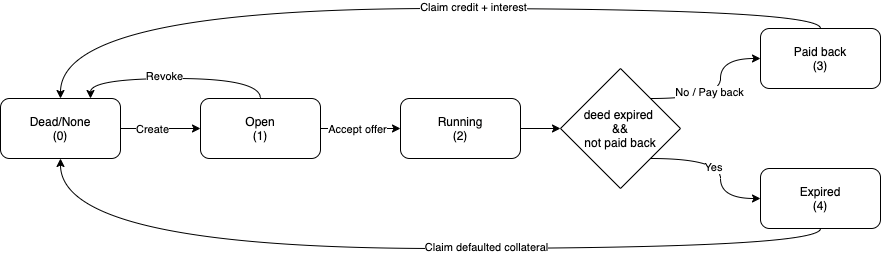

The diagram above was exported from draw.io. Its source (the exported page's mxGraphModel, read from the mxfile embedded in the PNG):
<mxGraphModel dx="1823" dy="1132" grid="1" gridSize="10" guides="1" tooltips="1" connect="1" arrows="1" fold="1" page="1" pageScale="1" pageWidth="827" pageHeight="1169" math="0" shadow="0">
  <root>
    <mxCell id="zw-07vEEDzgy9lfwyvjo-0" />
    <mxCell id="zw-07vEEDzgy9lfwyvjo-1" parent="zw-07vEEDzgy9lfwyvjo-0" />
    <mxCell id="zw-07vEEDzgy9lfwyvjo-5" value="" style="edgeStyle=orthogonalEdgeStyle;rounded=0;orthogonalLoop=1;jettySize=auto;html=1;" parent="zw-07vEEDzgy9lfwyvjo-1" source="zw-07vEEDzgy9lfwyvjo-3" target="zw-07vEEDzgy9lfwyvjo-4" edge="1">
      <mxGeometry relative="1" as="geometry" />
    </mxCell>
    <mxCell id="zw-07vEEDzgy9lfwyvjo-23" value="Create" style="edgeLabel;html=1;align=center;verticalAlign=middle;resizable=0;points=[];" parent="zw-07vEEDzgy9lfwyvjo-5" vertex="1" connectable="0">
      <mxGeometry x="-0.225" relative="1" as="geometry">
        <mxPoint as="offset" />
      </mxGeometry>
    </mxCell>
    <mxCell id="zw-07vEEDzgy9lfwyvjo-3" value="Dead/None&lt;br&gt;(0)" style="rounded=1;whiteSpace=wrap;html=1;" parent="zw-07vEEDzgy9lfwyvjo-1" vertex="1">
      <mxGeometry x="40" y="210" width="120" height="60" as="geometry" />
    </mxCell>
    <mxCell id="zw-07vEEDzgy9lfwyvjo-7" value="" style="edgeStyle=orthogonalEdgeStyle;rounded=0;orthogonalLoop=1;jettySize=auto;html=1;" parent="zw-07vEEDzgy9lfwyvjo-1" source="zw-07vEEDzgy9lfwyvjo-4" target="zw-07vEEDzgy9lfwyvjo-6" edge="1">
      <mxGeometry relative="1" as="geometry" />
    </mxCell>
    <mxCell id="zw-07vEEDzgy9lfwyvjo-24" value="Accept offer" style="edgeLabel;html=1;align=center;verticalAlign=middle;resizable=0;points=[];" parent="zw-07vEEDzgy9lfwyvjo-7" vertex="1" connectable="0">
      <mxGeometry x="0.025" y="-1" relative="1" as="geometry">
        <mxPoint x="-5" y="-1" as="offset" />
      </mxGeometry>
    </mxCell>
    <mxCell id="zBHtPXejEkaJy4lxX9hd-0" style="edgeStyle=orthogonalEdgeStyle;curved=1;rounded=0;orthogonalLoop=1;jettySize=auto;html=1;exitX=0.5;exitY=0;exitDx=0;exitDy=0;entryX=0.75;entryY=0;entryDx=0;entryDy=0;fontSize=28;" parent="zw-07vEEDzgy9lfwyvjo-1" source="zw-07vEEDzgy9lfwyvjo-4" target="zw-07vEEDzgy9lfwyvjo-3" edge="1">
      <mxGeometry relative="1" as="geometry" />
    </mxCell>
    <mxCell id="zBHtPXejEkaJy4lxX9hd-3" value="Revoke" style="edgeLabel;html=1;align=center;verticalAlign=middle;resizable=0;points=[];fontSize=11;" parent="zBHtPXejEkaJy4lxX9hd-0" vertex="1" connectable="0">
      <mxGeometry x="0.1104" y="-3" relative="1" as="geometry">
        <mxPoint as="offset" />
      </mxGeometry>
    </mxCell>
    <mxCell id="zw-07vEEDzgy9lfwyvjo-4" value="Open&lt;br&gt;(1)" style="whiteSpace=wrap;html=1;rounded=1;" parent="zw-07vEEDzgy9lfwyvjo-1" vertex="1">
      <mxGeometry x="240" y="210" width="120" height="60" as="geometry" />
    </mxCell>
    <mxCell id="zw-07vEEDzgy9lfwyvjo-32" style="edgeStyle=orthogonalEdgeStyle;curved=1;rounded=0;orthogonalLoop=1;jettySize=auto;html=1;exitX=1;exitY=0.5;exitDx=0;exitDy=0;entryX=0;entryY=0.5;entryDx=0;entryDy=0;" parent="zw-07vEEDzgy9lfwyvjo-1" source="zw-07vEEDzgy9lfwyvjo-6" target="zw-07vEEDzgy9lfwyvjo-31" edge="1">
      <mxGeometry relative="1" as="geometry" />
    </mxCell>
    <mxCell id="zw-07vEEDzgy9lfwyvjo-6" value="Running&lt;br&gt;(2)" style="whiteSpace=wrap;html=1;rounded=1;" parent="zw-07vEEDzgy9lfwyvjo-1" vertex="1">
      <mxGeometry x="440" y="210" width="120" height="60" as="geometry" />
    </mxCell>
    <mxCell id="zw-07vEEDzgy9lfwyvjo-26" style="edgeStyle=orthogonalEdgeStyle;curved=1;rounded=0;orthogonalLoop=1;jettySize=auto;html=1;exitX=0.5;exitY=0;exitDx=0;exitDy=0;entryX=0.5;entryY=0;entryDx=0;entryDy=0;" parent="zw-07vEEDzgy9lfwyvjo-1" source="zw-07vEEDzgy9lfwyvjo-8" target="zw-07vEEDzgy9lfwyvjo-3" edge="1">
      <mxGeometry relative="1" as="geometry" />
    </mxCell>
    <mxCell id="zw-07vEEDzgy9lfwyvjo-27" value="Claim credit + interest" style="edgeLabel;html=1;align=center;verticalAlign=middle;resizable=0;points=[];" parent="zw-07vEEDzgy9lfwyvjo-26" vertex="1" connectable="0">
      <mxGeometry x="-0.1211" y="-2" relative="1" as="geometry">
        <mxPoint x="14" as="offset" />
      </mxGeometry>
    </mxCell>
    <mxCell id="zw-07vEEDzgy9lfwyvjo-8" value="Paid back&lt;br&gt;(3)" style="whiteSpace=wrap;html=1;rounded=1;" parent="zw-07vEEDzgy9lfwyvjo-1" vertex="1">
      <mxGeometry x="800" y="140" width="120" height="60" as="geometry" />
    </mxCell>
    <mxCell id="zw-07vEEDzgy9lfwyvjo-28" style="edgeStyle=orthogonalEdgeStyle;curved=1;rounded=0;orthogonalLoop=1;jettySize=auto;html=1;exitX=0.5;exitY=1;exitDx=0;exitDy=0;entryX=0.5;entryY=1;entryDx=0;entryDy=0;" parent="zw-07vEEDzgy9lfwyvjo-1" source="zw-07vEEDzgy9lfwyvjo-10" target="zw-07vEEDzgy9lfwyvjo-3" edge="1">
      <mxGeometry relative="1" as="geometry" />
    </mxCell>
    <mxCell id="zw-07vEEDzgy9lfwyvjo-29" value="Claim defaulted collateral" style="edgeLabel;html=1;align=center;verticalAlign=middle;resizable=0;points=[];" parent="zw-07vEEDzgy9lfwyvjo-28" vertex="1" connectable="0">
      <mxGeometry x="-0.1831" y="-2" relative="1" as="geometry">
        <mxPoint as="offset" />
      </mxGeometry>
    </mxCell>
    <mxCell id="zw-07vEEDzgy9lfwyvjo-10" value="Expired&lt;br&gt;(4)" style="rounded=1;whiteSpace=wrap;html=1;" parent="zw-07vEEDzgy9lfwyvjo-1" vertex="1">
      <mxGeometry x="800" y="280" width="120" height="60" as="geometry" />
    </mxCell>
    <mxCell id="zw-07vEEDzgy9lfwyvjo-33" style="edgeStyle=orthogonalEdgeStyle;curved=1;rounded=0;orthogonalLoop=1;jettySize=auto;html=1;exitX=1;exitY=0;exitDx=0;exitDy=0;entryX=0;entryY=0.5;entryDx=0;entryDy=0;" parent="zw-07vEEDzgy9lfwyvjo-1" source="zw-07vEEDzgy9lfwyvjo-31" target="zw-07vEEDzgy9lfwyvjo-8" edge="1">
      <mxGeometry relative="1" as="geometry" />
    </mxCell>
    <mxCell id="zw-07vEEDzgy9lfwyvjo-34" value="No / Pay back" style="edgeLabel;html=1;align=center;verticalAlign=middle;resizable=0;points=[];" parent="zw-07vEEDzgy9lfwyvjo-33" vertex="1" connectable="0">
      <mxGeometry x="-0.2333" y="8" relative="1" as="geometry">
        <mxPoint y="1" as="offset" />
      </mxGeometry>
    </mxCell>
    <mxCell id="zw-07vEEDzgy9lfwyvjo-35" style="edgeStyle=orthogonalEdgeStyle;curved=1;rounded=0;orthogonalLoop=1;jettySize=auto;html=1;exitX=1;exitY=1;exitDx=0;exitDy=0;entryX=0;entryY=0.5;entryDx=0;entryDy=0;" parent="zw-07vEEDzgy9lfwyvjo-1" source="zw-07vEEDzgy9lfwyvjo-31" target="zw-07vEEDzgy9lfwyvjo-10" edge="1">
      <mxGeometry relative="1" as="geometry" />
    </mxCell>
    <mxCell id="zw-07vEEDzgy9lfwyvjo-37" value="Yes" style="edgeLabel;html=1;align=center;verticalAlign=middle;resizable=0;points=[];" parent="zw-07vEEDzgy9lfwyvjo-35" vertex="1" connectable="0">
      <mxGeometry x="-0.18" y="-7" relative="1" as="geometry">
        <mxPoint y="1" as="offset" />
      </mxGeometry>
    </mxCell>
    <mxCell id="zw-07vEEDzgy9lfwyvjo-31" value="deed expired &lt;br&gt;&amp;amp;&amp;amp;&lt;br&gt;not paid back" style="rhombus;whiteSpace=wrap;html=1;strokeColor=#000000;strokeWidth=1;" parent="zw-07vEEDzgy9lfwyvjo-1" vertex="1">
      <mxGeometry x="600" y="180" width="120" height="120" as="geometry" />
    </mxCell>
  </root>
</mxGraphModel>